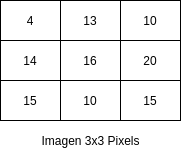

The diagram above was exported from draw.io. Its source (the exported page's mxGraphModel, read from the mxfile embedded in the PNG):
<mxGraphModel dx="892" dy="514" grid="1" gridSize="10" guides="1" tooltips="1" connect="1" arrows="1" fold="1" page="1" pageScale="1" pageWidth="827" pageHeight="1169" math="0" shadow="0">
  <root>
    <mxCell id="0" />
    <mxCell id="1" parent="0" />
    <mxCell id="w9uQ9c9kNiVHjBhXSNpX-46" value="" style="shape=table;html=1;whiteSpace=wrap;startSize=0;container=1;collapsible=0;childLayout=tableLayout;" vertex="1" parent="1">
      <mxGeometry x="260" y="130" width="180" height="120" as="geometry" />
    </mxCell>
    <mxCell id="w9uQ9c9kNiVHjBhXSNpX-47" value="" style="shape=partialRectangle;html=1;whiteSpace=wrap;collapsible=0;dropTarget=0;pointerEvents=0;fillColor=none;top=0;left=0;bottom=0;right=0;points=[[0,0.5],[1,0.5]];portConstraint=eastwest;" vertex="1" parent="w9uQ9c9kNiVHjBhXSNpX-46">
      <mxGeometry width="180" height="40" as="geometry" />
    </mxCell>
    <mxCell id="w9uQ9c9kNiVHjBhXSNpX-48" value="4" style="shape=partialRectangle;html=1;whiteSpace=wrap;connectable=0;fillColor=none;top=0;left=0;bottom=0;right=0;overflow=hidden;pointerEvents=1;" vertex="1" parent="w9uQ9c9kNiVHjBhXSNpX-47">
      <mxGeometry width="60" height="40" as="geometry" />
    </mxCell>
    <mxCell id="w9uQ9c9kNiVHjBhXSNpX-49" value="13" style="shape=partialRectangle;html=1;whiteSpace=wrap;connectable=0;fillColor=none;top=0;left=0;bottom=0;right=0;overflow=hidden;pointerEvents=1;" vertex="1" parent="w9uQ9c9kNiVHjBhXSNpX-47">
      <mxGeometry x="60" width="60" height="40" as="geometry" />
    </mxCell>
    <mxCell id="w9uQ9c9kNiVHjBhXSNpX-50" value="10" style="shape=partialRectangle;html=1;whiteSpace=wrap;connectable=0;fillColor=none;top=0;left=0;bottom=0;right=0;overflow=hidden;pointerEvents=1;" vertex="1" parent="w9uQ9c9kNiVHjBhXSNpX-47">
      <mxGeometry x="120" width="60" height="40" as="geometry" />
    </mxCell>
    <mxCell id="w9uQ9c9kNiVHjBhXSNpX-51" value="" style="shape=partialRectangle;html=1;whiteSpace=wrap;collapsible=0;dropTarget=0;pointerEvents=0;fillColor=none;top=0;left=0;bottom=0;right=0;points=[[0,0.5],[1,0.5]];portConstraint=eastwest;" vertex="1" parent="w9uQ9c9kNiVHjBhXSNpX-46">
      <mxGeometry y="40" width="180" height="40" as="geometry" />
    </mxCell>
    <mxCell id="w9uQ9c9kNiVHjBhXSNpX-52" value="14" style="shape=partialRectangle;html=1;whiteSpace=wrap;connectable=0;fillColor=none;top=0;left=0;bottom=0;right=0;overflow=hidden;pointerEvents=1;" vertex="1" parent="w9uQ9c9kNiVHjBhXSNpX-51">
      <mxGeometry width="60" height="40" as="geometry" />
    </mxCell>
    <mxCell id="w9uQ9c9kNiVHjBhXSNpX-53" value="16" style="shape=partialRectangle;html=1;whiteSpace=wrap;connectable=0;fillColor=none;top=0;left=0;bottom=0;right=0;overflow=hidden;pointerEvents=1;" vertex="1" parent="w9uQ9c9kNiVHjBhXSNpX-51">
      <mxGeometry x="60" width="60" height="40" as="geometry" />
    </mxCell>
    <mxCell id="w9uQ9c9kNiVHjBhXSNpX-54" value="20" style="shape=partialRectangle;html=1;whiteSpace=wrap;connectable=0;fillColor=none;top=0;left=0;bottom=0;right=0;overflow=hidden;pointerEvents=1;" vertex="1" parent="w9uQ9c9kNiVHjBhXSNpX-51">
      <mxGeometry x="120" width="60" height="40" as="geometry" />
    </mxCell>
    <mxCell id="w9uQ9c9kNiVHjBhXSNpX-55" value="" style="shape=partialRectangle;html=1;whiteSpace=wrap;collapsible=0;dropTarget=0;pointerEvents=0;fillColor=none;top=0;left=0;bottom=0;right=0;points=[[0,0.5],[1,0.5]];portConstraint=eastwest;" vertex="1" parent="w9uQ9c9kNiVHjBhXSNpX-46">
      <mxGeometry y="80" width="180" height="40" as="geometry" />
    </mxCell>
    <mxCell id="w9uQ9c9kNiVHjBhXSNpX-56" value="15" style="shape=partialRectangle;html=1;whiteSpace=wrap;connectable=0;fillColor=none;top=0;left=0;bottom=0;right=0;overflow=hidden;pointerEvents=1;" vertex="1" parent="w9uQ9c9kNiVHjBhXSNpX-55">
      <mxGeometry width="60" height="40" as="geometry" />
    </mxCell>
    <mxCell id="w9uQ9c9kNiVHjBhXSNpX-57" value="10" style="shape=partialRectangle;html=1;whiteSpace=wrap;connectable=0;fillColor=none;top=0;left=0;bottom=0;right=0;overflow=hidden;pointerEvents=1;" vertex="1" parent="w9uQ9c9kNiVHjBhXSNpX-55">
      <mxGeometry x="60" width="60" height="40" as="geometry" />
    </mxCell>
    <mxCell id="w9uQ9c9kNiVHjBhXSNpX-58" value="15" style="shape=partialRectangle;html=1;whiteSpace=wrap;connectable=0;fillColor=none;top=0;left=0;bottom=0;right=0;overflow=hidden;pointerEvents=1;" vertex="1" parent="w9uQ9c9kNiVHjBhXSNpX-55">
      <mxGeometry x="120" width="60" height="40" as="geometry" />
    </mxCell>
    <mxCell id="w9uQ9c9kNiVHjBhXSNpX-59" value="Imagen 3x3 Pixels" style="text;html=1;align=center;verticalAlign=middle;resizable=0;points=[];autosize=1;strokeColor=none;fillColor=none;" vertex="1" parent="1">
      <mxGeometry x="295" y="260" width="110" height="20" as="geometry" />
    </mxCell>
  </root>
</mxGraphModel>